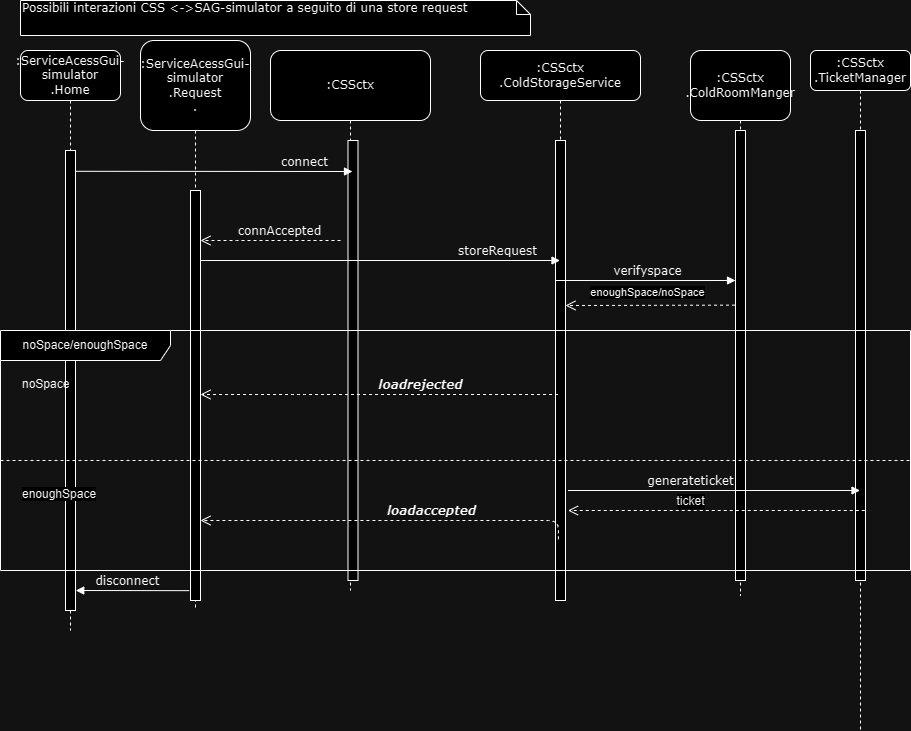

The diagram above was exported from draw.io. Its source (the exported page's mxGraphModel, read from the mxfile embedded in the PNG):
<mxGraphModel dx="1506" dy="609" grid="1" gridSize="10" guides="1" tooltips="1" connect="1" arrows="1" fold="1" page="1" pageScale="1" pageWidth="1100" pageHeight="850" background="none" math="0" shadow="0">
  <root>
    <mxCell id="0" />
    <mxCell id="1" parent="0" />
    <mxCell id="7baba1c4bc27f4b0-2" value=":ServiceAcessGui-simulator&lt;br&gt;.Request&lt;br&gt;." style="shape=umlLifeline;perimeter=lifelinePerimeter;whiteSpace=wrap;html=1;container=1;collapsible=0;recursiveResize=0;outlineConnect=0;rounded=1;shadow=0;comic=0;labelBackgroundColor=none;strokeWidth=1;fontFamily=Verdana;fontSize=12;align=center;size=90;" parent="1" vertex="1">
      <mxGeometry x="220" y="70" width="110" height="570" as="geometry" />
    </mxCell>
    <mxCell id="7baba1c4bc27f4b0-10" value="" style="html=1;points=[];perimeter=orthogonalPerimeter;rounded=0;shadow=0;comic=0;labelBackgroundColor=none;strokeWidth=1;fontFamily=Verdana;fontSize=12;align=center;" parent="7baba1c4bc27f4b0-2" vertex="1">
      <mxGeometry x="50" y="150" width="10" height="410" as="geometry" />
    </mxCell>
    <mxCell id="7baba1c4bc27f4b0-3" value=":CSSctx&lt;br&gt;.ColdStorageService" style="shape=umlLifeline;perimeter=lifelinePerimeter;whiteSpace=wrap;html=1;container=1;collapsible=0;recursiveResize=0;outlineConnect=0;rounded=1;shadow=0;comic=0;labelBackgroundColor=none;strokeWidth=1;fontFamily=Verdana;fontSize=12;align=center;size=50;" parent="1" vertex="1">
      <mxGeometry x="560" y="80" width="160" height="490" as="geometry" />
    </mxCell>
    <mxCell id="7baba1c4bc27f4b0-13" value="" style="html=1;points=[];perimeter=orthogonalPerimeter;rounded=0;shadow=0;comic=0;labelBackgroundColor=none;strokeWidth=1;fontFamily=Verdana;fontSize=12;align=center;" parent="7baba1c4bc27f4b0-3" vertex="1">
      <mxGeometry x="75" y="90" width="10" height="460" as="geometry" />
    </mxCell>
    <mxCell id="WGYdtUEUaQrTIStyGSWO-18" value="" style="html=1;verticalAlign=bottom;endArrow=open;dashed=1;endSize=8;labelBackgroundColor=none;fontFamily=Verdana;fontSize=12;edgeStyle=elbowEdgeStyle;elbow=vertical;" parent="7baba1c4bc27f4b0-3" edge="1">
      <mxGeometry x="-0.2789" y="-1" relative="1" as="geometry">
        <mxPoint x="85" y="254.63" as="targetPoint" />
        <Array as="points" />
        <mxPoint x="254.49999999999977" y="254.63" as="sourcePoint" />
        <mxPoint as="offset" />
      </mxGeometry>
    </mxCell>
    <mxCell id="u2iDfoAtIh-SDBU8Mwto-3" value="enoughSpace/noSpace" style="edgeLabel;html=1;align=center;verticalAlign=middle;resizable=0;points=[];" parent="WGYdtUEUaQrTIStyGSWO-18" connectable="0" vertex="1">
      <mxGeometry x="0.451" relative="1" as="geometry">
        <mxPoint x="36" y="-14" as="offset" />
      </mxGeometry>
    </mxCell>
    <mxCell id="7baba1c4bc27f4b0-8" value=":ServiceAcessGui-simulator&lt;br&gt;.Home" style="shape=umlLifeline;perimeter=lifelinePerimeter;whiteSpace=wrap;html=1;container=1;collapsible=0;recursiveResize=0;outlineConnect=0;rounded=1;shadow=0;comic=0;labelBackgroundColor=none;strokeWidth=1;fontFamily=Verdana;fontSize=12;align=center;size=50;" parent="1" vertex="1">
      <mxGeometry x="100" y="80" width="100" height="580" as="geometry" />
    </mxCell>
    <mxCell id="7baba1c4bc27f4b0-9" value="" style="html=1;points=[];perimeter=orthogonalPerimeter;rounded=0;shadow=0;comic=0;labelBackgroundColor=none;strokeWidth=1;fontFamily=Verdana;fontSize=12;align=center;" parent="7baba1c4bc27f4b0-8" vertex="1">
      <mxGeometry x="45" y="100" width="10" height="460" as="geometry" />
    </mxCell>
    <mxCell id="7baba1c4bc27f4b0-40" value="Possibili interazioni CSS &amp;lt;-&amp;gt;SAG-simulator a seguito di una store request" style="shape=note;whiteSpace=wrap;html=1;size=14;verticalAlign=top;align=left;spacingTop=-6;rounded=0;shadow=0;comic=0;labelBackgroundColor=none;strokeWidth=1;fontFamily=Verdana;fontSize=12" parent="1" vertex="1">
      <mxGeometry x="100" y="30" width="510" height="35" as="geometry" />
    </mxCell>
    <mxCell id="7baba1c4bc27f4b0-4" value=":CSSctx&lt;br&gt;.TicketManager" style="shape=umlLifeline;perimeter=lifelinePerimeter;whiteSpace=wrap;html=1;container=1;collapsible=0;recursiveResize=0;outlineConnect=0;rounded=1;shadow=0;comic=0;labelBackgroundColor=none;strokeWidth=1;fontFamily=Verdana;fontSize=12;align=center;" parent="1" vertex="1">
      <mxGeometry x="890" y="80" width="100" height="680" as="geometry" />
    </mxCell>
    <mxCell id="7baba1c4bc27f4b0-16" value="" style="html=1;points=[];perimeter=orthogonalPerimeter;rounded=0;shadow=0;comic=0;labelBackgroundColor=none;strokeWidth=1;fontFamily=Verdana;fontSize=12;align=center;" parent="7baba1c4bc27f4b0-4" vertex="1">
      <mxGeometry x="45" y="80" width="10" height="450" as="geometry" />
    </mxCell>
    <mxCell id="7baba1c4bc27f4b0-7" value=":CSSctx" style="shape=umlLifeline;perimeter=lifelinePerimeter;whiteSpace=wrap;html=1;container=1;collapsible=0;recursiveResize=0;outlineConnect=0;rounded=1;shadow=0;comic=0;labelBackgroundColor=none;strokeWidth=1;fontFamily=Verdana;fontSize=12;align=center;size=70;points=[];" parent="1" vertex="1">
      <mxGeometry x="350" y="80" width="160" height="540" as="geometry" />
    </mxCell>
    <mxCell id="WGYdtUEUaQrTIStyGSWO-5" value="" style="html=1;points=[];perimeter=orthogonalPerimeter;rounded=0;shadow=0;comic=0;labelBackgroundColor=none;strokeWidth=1;fontFamily=Verdana;fontSize=12;align=center;" parent="7baba1c4bc27f4b0-7" vertex="1">
      <mxGeometry x="77.5" y="90" width="10" height="440" as="geometry" />
    </mxCell>
    <mxCell id="WGYdtUEUaQrTIStyGSWO-10" value="connect" style="html=1;verticalAlign=bottom;endArrow=block;labelBackgroundColor=none;fontFamily=Verdana;fontSize=12;" parent="7baba1c4bc27f4b0-7" edge="1">
      <mxGeometry x="0.653" relative="1" as="geometry">
        <mxPoint x="-195" y="120.8" as="sourcePoint" />
        <mxPoint x="82" y="121" as="targetPoint" />
        <Array as="points" />
        <mxPoint as="offset" />
      </mxGeometry>
    </mxCell>
    <mxCell id="WGYdtUEUaQrTIStyGSWO-15" value="connAccepted" style="html=1;verticalAlign=bottom;endArrow=open;dashed=1;endSize=8;labelBackgroundColor=none;fontFamily=Verdana;fontSize=12;edgeStyle=elbowEdgeStyle;elbow=vertical;" parent="7baba1c4bc27f4b0-7" edge="1">
      <mxGeometry x="-0.1339" relative="1" as="geometry">
        <mxPoint x="-70.00333333333326" y="190" as="targetPoint" />
        <Array as="points">
          <mxPoint x="-43.67" y="190" />
          <mxPoint x="-38.67" y="200" />
        </Array>
        <mxPoint x="70" y="190" as="sourcePoint" />
        <mxPoint as="offset" />
      </mxGeometry>
    </mxCell>
    <mxCell id="dP_4IrJM_J5E9Byek_nk-1" value="storeRequest" style="html=1;verticalAlign=bottom;endArrow=block;labelBackgroundColor=none;fontFamily=Verdana;fontSize=12;" parent="7baba1c4bc27f4b0-7" target="7baba1c4bc27f4b0-3" edge="1">
      <mxGeometry x="0.653" relative="1" as="geometry">
        <mxPoint x="-70" y="210" as="sourcePoint" />
        <mxPoint x="269.03999999999996" y="210" as="targetPoint" />
        <Array as="points" />
        <mxPoint as="offset" />
      </mxGeometry>
    </mxCell>
    <mxCell id="7baba1c4bc27f4b0-5" value=":CSSctx&lt;br&gt;.ColdRoomManger" style="shape=umlLifeline;perimeter=lifelinePerimeter;whiteSpace=wrap;html=1;container=1;collapsible=0;recursiveResize=0;outlineConnect=0;rounded=1;shadow=0;comic=0;labelBackgroundColor=none;strokeWidth=1;fontFamily=Verdana;fontSize=12;align=center;size=70;" parent="1" vertex="1">
      <mxGeometry x="770" y="80" width="100" height="545" as="geometry" />
    </mxCell>
    <mxCell id="7baba1c4bc27f4b0-19" value="" style="html=1;points=[];perimeter=orthogonalPerimeter;rounded=0;shadow=0;comic=0;labelBackgroundColor=none;strokeWidth=1;fontFamily=Verdana;fontSize=12;align=center;" parent="7baba1c4bc27f4b0-5" vertex="1">
      <mxGeometry x="45" y="80" width="10" height="450" as="geometry" />
    </mxCell>
    <mxCell id="WGYdtUEUaQrTIStyGSWO-11" value="verifyspace" style="html=1;verticalAlign=bottom;endArrow=block;labelBackgroundColor=none;fontFamily=Verdana;fontSize=12;" parent="7baba1c4bc27f4b0-5" edge="1">
      <mxGeometry x="0.005" relative="1" as="geometry">
        <mxPoint x="-134.5" y="230" as="sourcePoint" />
        <mxPoint x="44.99999999999977" y="230" as="targetPoint" />
        <Array as="points">
          <mxPoint x="-24.5" y="230" />
        </Array>
        <mxPoint x="1" as="offset" />
      </mxGeometry>
    </mxCell>
    <mxCell id="uQc3PaK5IC3-zHGG-y3b-27" value="noSpace/enoughSpace" style="shape=umlFrame;whiteSpace=wrap;html=1;pointerEvents=0;recursiveResize=0;container=1;collapsible=0;width=170;" vertex="1" parent="1">
      <mxGeometry x="80" y="360" width="910" height="240" as="geometry" />
    </mxCell>
    <mxCell id="uQc3PaK5IC3-zHGG-y3b-28" value="noSpace" style="text;html=1;" vertex="1" parent="uQc3PaK5IC3-zHGG-y3b-27">
      <mxGeometry width="100" height="20" relative="1" as="geometry">
        <mxPoint x="20" y="40" as="offset" />
      </mxGeometry>
    </mxCell>
    <mxCell id="uQc3PaK5IC3-zHGG-y3b-29" value="enoughSpace" style="line;strokeWidth=1;dashed=1;labelPosition=center;verticalLabelPosition=bottom;align=left;verticalAlign=top;spacingLeft=20;spacingTop=15;html=1;whiteSpace=wrap;" vertex="1" parent="uQc3PaK5IC3-zHGG-y3b-27">
      <mxGeometry y="125" width="910" height="10" as="geometry" />
    </mxCell>
    <mxCell id="WGYdtUEUaQrTIStyGSWO-29" value="&lt;br&gt;&lt;i&gt;&lt;b&gt;loadaccepted&lt;/b&gt;&lt;/i&gt;" style="html=1;verticalAlign=bottom;endArrow=open;dashed=1;endSize=8;labelBackgroundColor=none;fontFamily=Verdana;fontSize=12;edgeStyle=elbowEdgeStyle;elbow=vertical;exitX=0.287;exitY=0.867;exitDx=0;exitDy=0;exitPerimeter=0;" parent="uQc3PaK5IC3-zHGG-y3b-27" edge="1" source="7baba1c4bc27f4b0-13">
      <mxGeometry x="-0.2272" relative="1" as="geometry">
        <mxPoint x="199.99925925925913" y="190" as="targetPoint" />
        <Array as="points">
          <mxPoint x="305.24" y="190" />
          <mxPoint x="136.24" y="220" />
        </Array>
        <mxPoint x="550" y="190" as="sourcePoint" />
        <mxPoint as="offset" />
      </mxGeometry>
    </mxCell>
    <mxCell id="uQc3PaK5IC3-zHGG-y3b-24" value="" style="html=1;verticalAlign=bottom;endArrow=open;dashed=1;endSize=8;labelBackgroundColor=none;fontFamily=Verdana;fontSize=12;edgeStyle=elbowEdgeStyle;elbow=vertical;" edge="1" parent="uQc3PaK5IC3-zHGG-y3b-27">
      <mxGeometry x="-0.2789" y="-1" relative="1" as="geometry">
        <mxPoint x="567.4992592592591" y="180.37037037037032" as="targetPoint" />
        <Array as="points" />
        <mxPoint x="864.24" y="180" as="sourcePoint" />
        <mxPoint as="offset" />
      </mxGeometry>
    </mxCell>
    <mxCell id="uQc3PaK5IC3-zHGG-y3b-25" value="&lt;font style=&quot;font-size: 12px;&quot;&gt;ticket&lt;/font&gt;" style="edgeLabel;html=1;align=center;verticalAlign=middle;resizable=0;points=[];" connectable="0" vertex="1" parent="uQc3PaK5IC3-zHGG-y3b-24">
      <mxGeometry x="0.451" relative="1" as="geometry">
        <mxPoint x="41" y="-10" as="offset" />
      </mxGeometry>
    </mxCell>
    <mxCell id="uQc3PaK5IC3-zHGG-y3b-1" value="generateticket" style="html=1;verticalAlign=bottom;endArrow=block;labelBackgroundColor=none;fontFamily=Verdana;fontSize=12;" edge="1" parent="uQc3PaK5IC3-zHGG-y3b-27">
      <mxGeometry x="-0.161" relative="1" as="geometry">
        <mxPoint x="567.5" y="160" as="sourcePoint" />
        <mxPoint x="859.4999999999998" y="160" as="targetPoint" />
        <Array as="points">
          <mxPoint x="677.5" y="160" />
        </Array>
        <mxPoint as="offset" />
      </mxGeometry>
    </mxCell>
    <mxCell id="uQc3PaK5IC3-zHGG-y3b-26" value="&lt;i&gt;&lt;b&gt;loadrejected&lt;/b&gt;&lt;/i&gt;" style="html=1;verticalAlign=bottom;endArrow=open;dashed=1;endSize=8;labelBackgroundColor=none;fontFamily=Verdana;fontSize=12;edgeStyle=elbowEdgeStyle;elbow=vertical;" edge="1" parent="uQc3PaK5IC3-zHGG-y3b-27">
      <mxGeometry x="-0.2272" relative="1" as="geometry">
        <mxPoint x="200" y="64" as="targetPoint" />
        <Array as="points">
          <mxPoint x="295.5" y="64" />
          <mxPoint x="126.5" y="94" />
        </Array>
        <mxPoint x="557.5" y="64" as="sourcePoint" />
        <mxPoint as="offset" />
      </mxGeometry>
    </mxCell>
    <mxCell id="WGYdtUEUaQrTIStyGSWO-20" value="disconnect" style="html=1;verticalAlign=bottom;endArrow=block;labelBackgroundColor=none;fontFamily=Verdana;fontSize=12;exitX=-0.123;exitY=0.976;exitDx=0;exitDy=0;exitPerimeter=0;" parent="1" source="7baba1c4bc27f4b0-10" edge="1">
      <mxGeometry x="0.0869" relative="1" as="geometry">
        <mxPoint x="260" y="620" as="sourcePoint" />
        <mxPoint x="155.25925925925912" y="620" as="targetPoint" />
        <Array as="points" />
        <mxPoint as="offset" />
      </mxGeometry>
    </mxCell>
  </root>
</mxGraphModel>